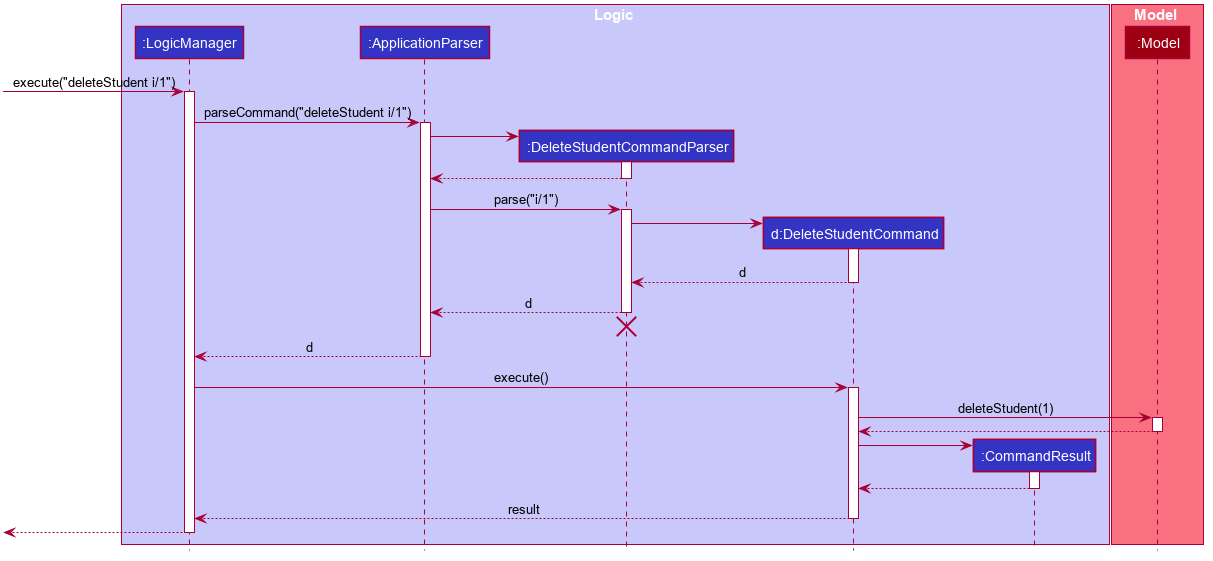

The diagram above was rendered by PlantUML. Its source (embedded in the PNG):
@startuml








skinparam BackgroundColor #FFFFFFF

skinparam Shadowing false

skinparam Class {
    FontColor #FFFFFF
    BorderThickness 1
    BorderColor #FFFFFF
    StereotypeFontColor #FFFFFF
    FontName Arial
}

skinparam Actor {
    BorderColor #000000
    Color #000000
    FontName Arial
}

skinparam Sequence {
    MessageAlign center
    BoxFontSize 15
    BoxPadding 0
    BoxFontColor #FFFFFF
    FontName Arial
}

skinparam Participant {
    FontColor #FFFFFFF
    Padding 20
}

skinparam MinClassWidth 50
skinparam ParticipantPadding 10
skinparam Shadowing false
skinparam DefaultTextAlignment center
skinparam packageStyle Rectangle

hide footbox
hide members
hide circle

box Logic #C8C8FA
participant ":LogicManager" as LogicManager #3333C4
participant ":ApplicationParser" as ApplicationParser #3333C4
participant ":DeleteStudentCommandParser" as DeleteStudentCommandParser #3333C4
participant "d:DeleteStudentCommand" as DeleteStudentCommand #3333C4
participant ":CommandResult" as CommandResult #3333C4
end box

box Model #F97181
participant ":Model" as Model #9D0012
end box

[-> LogicManager : execute("deleteStudent i/1")
activate LogicManager

LogicManager -> ApplicationParser : parseCommand("deleteStudent i/1")
activate ApplicationParser

create DeleteStudentCommandParser
ApplicationParser -> DeleteStudentCommandParser
activate DeleteStudentCommandParser

DeleteStudentCommandParser --> ApplicationParser
deactivate DeleteStudentCommandParser

ApplicationParser -> DeleteStudentCommandParser : parse("i/1")
activate DeleteStudentCommandParser

create DeleteStudentCommand
DeleteStudentCommandParser -> DeleteStudentCommand
activate DeleteStudentCommand

DeleteStudentCommand --> DeleteStudentCommandParser : d
deactivate DeleteStudentCommand

DeleteStudentCommandParser --> ApplicationParser : d
deactivate DeleteStudentCommandParser
DeleteStudentCommandParser -[hidden]-> ApplicationParser
destroy DeleteStudentCommandParser

ApplicationParser --> LogicManager : d
deactivate ApplicationParser

LogicManager -> DeleteStudentCommand : execute()
activate DeleteStudentCommand

DeleteStudentCommand -> Model : deleteStudent(1)
activate Model

Model --> DeleteStudentCommand
deactivate Model

create CommandResult
DeleteStudentCommand -> CommandResult
activate CommandResult

CommandResult --> DeleteStudentCommand
deactivate CommandResult

DeleteStudentCommand --> LogicManager : result
deactivate DeleteStudentCommand

[<--LogicManager
deactivate LogicManager
@enduml